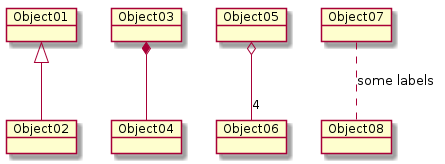

The diagram above was rendered by PlantUML. Its source (embedded in the PNG):
@startuml

object Object01
object Object02
object Object03
object Object04
object Object05
object Object06
object Object07
object Object08

Object01 <|-- Object02
Object03 *-- Object04
Object05 o-- "4" Object06
Object07 .. Object08 : some labels

@enduml